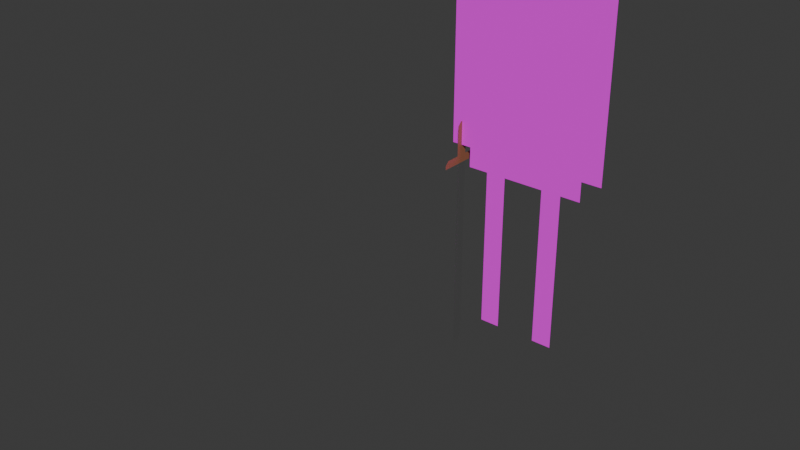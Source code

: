 # Source: player_character.blend  (saved by Blender 4.4.30; exported with 4.5.12 LTS)
import bpy
from mathutils import Matrix  # noqa: F401  (used for matrix-valued properties, if any)

bpy.ops.wm.read_factory_settings(use_empty=True)
scene = bpy.context.scene
scene.name = 'Scene'

# ---- collections
col_playermodel = bpy.data.collections.new('PlayerModel'); scene.collection.children.link(col_playermodel)
col_weaponmodels = bpy.data.collections.new('WeaponModels'); scene.collection.children.link(col_weaponmodels)

# ---- images (referenced by path relative to the original .blend; pixels are not part of the script)
import os
ASSET_DIR = os.environ.get("B2B_ASSET_DIR", "")  # directory of the original .blend (textures are referenced by path, not embedded)
HERE = os.path.dirname(os.path.abspath(__file__))  # packed textures are extracted next to this script under _unpacked/

def load_image(name, relpath, width, height, colorspace="sRGB"):
    """Load a texture the original file referenced (path relative to the .blend, or extracted next to this script)."""
    p = next((c for c in (os.path.join(HERE, relpath), os.path.join(ASSET_DIR, relpath)) if relpath and os.path.exists(c)), "")
    if p:
        img = bpy.data.images.load(p, check_existing=True)
        img.name = name
    else:  # same state as the original file: an image datablock whose file is absent (Cycles renders it pink)
        img = bpy.data.images.new(name, width, height)
        img.source = "FILE"
        img.filepath = "//" + (relpath or name)
    img.colorspace_settings.name = colorspace
    return img
img_zblinderiii_png = load_image('zblinderiii.png', 'zblinderiii.png', 1024, 1024, 'sRGB')

# ---- materials (node trees are filled in below, after node groups)
mat_playerskin = bpy.data.materials.new('PlayerSkin')
mat_playerskin.preview_render_type = 'CUBE'
mat_ironblade = bpy.data.materials.new('IronBlade')
mat_polishedwood = bpy.data.materials.new('PolishedWood')

# ---- material node trees
mat_playerskin.use_nodes = True; mat_playerskin.node_tree.nodes.clear()
_N = mat_playerskin.node_tree.nodes; _L = mat_playerskin.node_tree.links
n0 = _N.new('ShaderNodeBsdfPrincipled'); n0.name = 'Principled BSDF'; n0.location = (10, 300)
n0.inputs[2].default_value = 0.75
n1 = _N.new('ShaderNodeOutputMaterial'); n1.name = 'Material Output'; n1.location = (300, 300)
n2 = _N.new('ShaderNodeTexImage'); n2.name = 'Image Texture'; n2.location = (-351, 250)
n2.image = img_zblinderiii_png
_L.new(n0.outputs[0], n1.inputs[0])
_L.new(n2.outputs[0], n0.inputs[0])
_L.new(n2.outputs[1], n0.inputs[4])
n1.is_active_output = True
mat_ironblade.use_nodes = True; mat_ironblade.node_tree.nodes.clear()
_N = mat_ironblade.node_tree.nodes; _L = mat_ironblade.node_tree.links
n0 = _N.new('ShaderNodeBsdfPrincipled'); n0.name = 'Principled BSDF'; n0.location = (10, 300)
n0.inputs[1].default_value = 1.0
n0.inputs[2].default_value = 0.333
n1 = _N.new('ShaderNodeOutputMaterial'); n1.name = 'Material Output'; n1.location = (300, 300)
_L.new(n0.outputs[0], n1.inputs[0])
n1.is_active_output = True
mat_polishedwood.use_nodes = True; mat_polishedwood.node_tree.nodes.clear()
_N = mat_polishedwood.node_tree.nodes; _L = mat_polishedwood.node_tree.links
n0 = _N.new('ShaderNodeBsdfPrincipled'); n0.name = 'Principled BSDF'; n0.location = (10, 300)
n0.inputs[0].default_value = (0.333, 0.1199, 0.0666, 1.0)
n1 = _N.new('ShaderNodeOutputMaterial'); n1.name = 'Material Output'; n1.location = (300, 300)
_L.new(n0.outputs[0], n1.inputs[0])
n1.is_active_output = True

# ---- world
world_world = bpy.data.worlds.new('World'); scene.world = world_world
world_world.use_nodes = True; world_world.node_tree.nodes.clear()
_N = world_world.node_tree.nodes; _L = world_world.node_tree.links
n0 = _N.new('ShaderNodeOutputWorld'); n0.name = 'World Output'; n0.location = (300, 300)
n1 = _N.new('ShaderNodeBackground'); n1.name = 'Background'; n1.location = (10, 300)
n1.inputs[0].default_value = (0.05088, 0.05088, 0.05088, 1.0)
_L.new(n1.outputs[0], n0.inputs[0])
n0.is_active_output = True
world_world.color = (0.05088, 0.05088, 0.05088)
world_world.sun_shadow_jitter_overblur = 0.0

# ---- meshes
me_plane = bpy.data.meshes.new('Plane')
me_plane.from_pydata([(-0.3, 4.371e-08, 0.8), (0.3, 4.371e-08, 0.8), (-0.3, -4.371e-08, 1.8), (0.3, -4.371e-08, 1.8), (0.1, 4.371e-08, 0.8), (0.1, -4.371e-08, 1.8), (-0.1, -4.371e-08, 1.8), (-0.1, 4.371e-08, 0.8), (0.1, -5.682e-08, 2.1), (-0.1, -5.682e-08, 2.1), (0.2, 4.371e-08, 0.8), (-0.2, 4.371e-08, 0.8), (0.1, 1.748e-07, 0.0), (0.2, 1.748e-07, 0.0), (-0.1, 1.748e-07, 0.0), (-0.2, 1.748e-07, 0.0), (-0.3, 0.0, 1.3), (0.3, 0.0, 1.3), (7.451e-09, 4.371e-08, 0.8), (0.0, -4.371e-08, 1.8), (0.1, 1.093e-07, 0.4), (0.2, 1.093e-07, 0.4), (-0.2, 1.093e-07, 0.4), (-0.1, 1.093e-07, 0.4), (-0.3, 2.186e-08, 1.05), (0.3, 2.186e-08, 1.05), (0.1, 1.421e-07, 0.2), (0.2, 7.649e-08, 0.6), (-0.2, 1.421e-07, 0.2), (-0.1, 7.649e-08, 0.6), (-0.3, -2.186e-08, 1.55), (0.3, -2.186e-08, 1.55), (0.1, 7.649e-08, 0.6), (0.2, 1.421e-07, 0.2), (-0.2, 7.649e-08, 0.6), (-0.1, 1.421e-07, 0.2), (-2.98e-08, 1.093e-08, 1.175), (2.98e-08, 0.0, 1.675), (-2.98e-08, -1.093e-08, 1.425), (0.0, 3.278e-08, 0.925), (0.0, -2.186e-08, 1.55), (0.0, 0.0, 1.3), (0.0, 2.186e-08, 1.05), (0.0, -5.682e-08, 2.1), (0.1, -5.027e-08, 1.95), (-0.1, -5.027e-08, 1.95), (0.15, 6.01e-08, 0.7), (0.15, 1.585e-07, 0.1), (-0.15, 6.01e-08, 0.7), (-0.15, 1.585e-07, 0.1), (0.15, 9.289e-08, 0.5), (-0.15, 9.289e-08, 0.5), (0.15, 1.257e-07, 0.3), (-0.15, 1.257e-07, 0.3)], [], [(2, 30, 37), (44, 43, 45), (34, 51, 29), (34, 22, 51), (31, 38, 17), (17, 41, 36), (36, 16, 24), (24, 0, 39), (25, 17, 36), (25, 36, 42), (16, 38, 30), (3, 37, 31), (37, 19, 6, 2), (31, 37, 40), (30, 38, 40), (17, 38, 41), (25, 39, 1), (39, 42, 24), (1, 39, 18, 4, 10), (36, 41, 16), (41, 38, 16), (19, 37, 3, 5), (42, 39, 25), (40, 37, 30), (18, 39, 0, 11, 7), (42, 36, 24), (40, 38, 31), (22, 53, 23), (22, 28, 53), (28, 49, 35), (28, 15, 49), (4, 46, 10), (4, 32, 46), (32, 50, 27), (32, 20, 50), (20, 52, 21), (20, 26, 52), (26, 47, 33), (26, 12, 47), (11, 48, 7), (11, 34, 48), (19, 5, 44), (44, 8, 43), (43, 9, 45), (45, 6, 19), (19, 44, 45), (46, 32, 27), (10, 46, 27), (33, 47, 13), (53, 28, 35), (47, 12, 13), (29, 51, 23), (7, 48, 29), (49, 15, 14), (51, 22, 23), (48, 34, 29), (35, 49, 14), (27, 50, 21), (50, 20, 21), (23, 53, 35), (21, 52, 33), (52, 26, 33)])
_uv = me_plane.uv_layers.new(name='UVMap')
_uv.uv.foreach_set('vector', [0.2857, 0.1429, 0.2857, 0.2619, 0.1429, 0.2024, 0.09524, 0.07143, 0.1429, 0.0, 0.1905, 0.07143, 0.2381, 0.7143, 0.2143, 0.7619, 0.1905, 0.7143, 0.2381, 0.7143, 0.2381, 0.8095, 0.2143, 0.7619, 0.0, 0.2619, 0.1429, 0.3214, 0.0, 0.381, 0.0, 0.381, 0.1429, 0.381, 0.1429, 0.4405, 0.1429, 0.4405, 0.2857, 0.381, 0.2857, 0.5, 0.2857, 0.5, 0.2857, 0.619, 0.1429, 0.5595, 0.0, 0.5, 0.0, 0.381, 0.1429, 0.4405, 0.0, 0.5, 0.1429, 0.4405, 0.1429, 0.5, 0.2857, 0.381, 0.1429, 0.3214, 0.2857, 0.2619, 0.0, 0.1429, 0.1429, 0.2024, 0.0, 0.2619, 0.1429, 0.2024, 0.1429, 0.1429, 0.1905, 0.1429, 0.2857, 0.1429, 0.0, 0.2619, 0.1429, 0.2024, 0.1429, 0.2619, 0.2857, 0.2619, 0.1429, 0.3214, 0.1429, 0.2619, 0.0, 0.381, 0.1429, 0.3214, 0.1429, 0.381, 0.0, 0.5, 0.1429, 0.5595, 0.0, 0.619, 0.1429, 0.5595, 0.1429, 0.5, 0.2857, 0.5, 0.0, 0.619, 0.1429, 0.5595, 0.1429, 0.619, 0.09524, 0.619, 0.04762, 0.619, 0.1429, 0.4405, 0.1429, 0.381, 0.2857, 0.381, 0.1429, 0.381, 0.1429, 0.3214, 0.2857, 0.381, 0.1429, 0.1429, 0.1429, 0.2024, 0.0, 0.1429, 0.09524, 0.1429, 0.1429, 0.5, 0.1429, 0.5595, 0.0, 0.5, 0.1429, 0.2619, 0.1429, 0.2024, 0.2857, 0.2619, 0.1429, 0.619, 0.1429, 0.5595, 0.2857, 0.619, 0.2381, 0.619, 0.1905, 0.619, 0.1429, 0.5, 0.1429, 0.4405, 0.2857, 0.5, 0.1429, 0.2619, 0.1429, 0.3214, 0.0, 0.2619, 0.2381, 0.8095, 0.2143, 0.8571, 0.1905, 0.8095, 0.2381, 0.8095, 0.2381, 0.9048, 0.2143, 0.8571, 0.2381, 0.9048, 0.2143, 0.9524, 0.1905, 0.9048, 0.2381, 0.9048, 0.2381, 1.0, 0.2143, 0.9524, 0.09524, 0.619, 0.07143, 0.6667, 0.04762, 0.619, 0.09524, 0.619, 0.09524, 0.7143, 0.07143, 0.6667, 0.09524, 0.7143, 0.07143, 0.7619, 0.04762, 0.7143, 0.09524, 0.7143, 0.09524, 0.8095, 0.07143, 0.7619, 0.09524, 0.8095, 0.07143, 0.8571, 0.04762, 0.8095, 0.09524, 0.8095, 0.09524, 0.9048, 0.07143, 0.8571, 0.09524, 0.9048, 0.07143, 0.9524, 0.04762, 0.9048, 0.09524, 0.9048, 0.09524, 1.0, 0.07143, 0.9524, 0.2381, 0.619, 0.2143, 0.6667, 0.1905, 0.619, 0.2381, 0.619, 0.2381, 0.7143, 0.2143, 0.6667, 0.1429, 0.1429, 0.09524, 0.1429, 0.09524, 0.07143, 0.09524, 0.07143, 0.09524, 0.0, 0.1429, 0.0, 0.1429, 0.0, 0.1905, 0.0, 0.1905, 0.07143, 0.1905, 0.07143, 0.1905, 0.1429, 0.1429, 0.1429, 0.1429, 0.1429, 0.09524, 0.07143, 0.1905, 0.07143, 0.07143, 0.6667, 0.09524, 0.7143, 0.04762, 0.7143, 0.04762, 0.619, 0.07143, 0.6667, 0.04762, 0.7143, 0.04762, 0.9048, 0.07143, 0.9524, 0.04762, 1.0, 0.2143, 0.8571, 0.2381, 0.9048, 0.1905, 0.9048, 0.07143, 0.9524, 0.09524, 1.0, 0.04762, 1.0, 0.1905, 0.7143, 0.2143, 0.7619, 0.1905, 0.8095, 0.1905, 0.619, 0.2143, 0.6667, 0.1905, 0.7143, 0.2143, 0.9524, 0.2381, 1.0, 0.1905, 1.0, 0.2143, 0.7619, 0.2381, 0.8095, 0.1905, 0.8095, 0.2143, 0.6667, 0.2381, 0.7143, 0.1905, 0.7143, 0.1905, 0.9048, 0.2143, 0.9524, 0.1905, 1.0, 0.04762, 0.7143, 0.07143, 0.7619, 0.04762, 0.8095, 0.07143, 0.7619, 0.09524, 0.8095, 0.04762, 0.8095, 0.1905, 0.8095, 0.2143, 0.8571, 0.1905, 0.9048, 0.04762, 0.8095, 0.07143, 0.8571, 0.04762, 0.9048, 0.07143, 0.8571, 0.09524, 0.9048, 0.04762, 0.9048])
_ca = me_plane.color_attributes.new('Attribute', 'BYTE_COLOR', 'CORNER')
_ca.data.foreach_set('color', [1.0, 1.0, 1.0, 1.0, 1.0, 1.0, 1.0, 1.0, 1.0, 1.0, 1.0, 1.0, 1.0, 1.0, 1.0, 1.0, 1.0, 1.0, 1.0, 1.0, 1.0, 1.0, 1.0, 1.0, 1.0, 1.0, 1.0, 1.0, 1.0, 1.0, 1.0, 1.0, 1.0, 1.0, 1.0, 1.0, 1.0, 1.0, 1.0, 1.0, 1.0, 1.0, 1.0, 1.0, 1.0, 1.0, 1.0, 1.0, 1.0, 1.0, 1.0, 1.0, 1.0, 1.0, 1.0, 1.0, 1.0, 1.0, 1.0, 1.0, 1.0, 1.0, 1.0, 1.0, 1.0, 1.0, 1.0, 1.0, 1.0, 1.0, 1.0, 1.0, 1.0, 1.0, 1.0, 1.0, 1.0, 1.0, 1.0, 1.0, 1.0, 1.0, 1.0, 1.0, 1.0, 1.0, 1.0, 1.0, 1.0, 1.0, 1.0, 1.0, 1.0, 1.0, 1.0, 1.0, 1.0, 1.0, 1.0, 1.0, 1.0, 1.0, 1.0, 1.0, 1.0, 1.0, 1.0, 1.0, 1.0, 1.0, 1.0, 1.0, 1.0, 1.0, 1.0, 1.0, 1.0, 1.0, 1.0, 1.0, 1.0, 1.0, 1.0, 1.0, 1.0, 1.0, 1.0, 1.0, 1.0, 1.0, 1.0, 1.0, 1.0, 1.0, 1.0, 1.0, 1.0, 1.0, 1.0, 1.0, 1.0, 1.0, 1.0, 1.0, 1.0, 1.0, 1.0, 1.0, 1.0, 1.0, 1.0, 1.0, 1.0, 1.0, 1.0, 1.0, 1.0, 1.0, 1.0, 1.0, 1.0, 1.0, 1.0, 1.0, 1.0, 1.0, 1.0, 1.0, 1.0, 1.0, 1.0, 1.0, 1.0, 1.0, 1.0, 1.0, 1.0, 1.0, 1.0, 1.0, 1.0, 1.0, 1.0, 1.0, 1.0, 1.0, 1.0, 1.0, 1.0, 1.0, 1.0, 1.0, 1.0, 1.0, 1.0, 1.0, 1.0, 1.0, 1.0, 1.0, 1.0, 1.0, 1.0, 1.0, 1.0, 1.0, 1.0, 1.0, 1.0, 1.0, 1.0, 1.0, 1.0, 1.0, 1.0, 1.0, 1.0, 1.0, 1.0, 1.0, 1.0, 1.0, 1.0, 1.0, 1.0, 1.0, 1.0, 1.0, 1.0, 1.0, 1.0, 1.0, 1.0, 1.0, 1.0, 1.0, 1.0, 1.0, 1.0, 1.0, 1.0, 1.0, 1.0, 1.0, 1.0, 1.0, 1.0, 1.0, 1.0, 1.0, 1.0, 1.0, 1.0, 1.0, 1.0, 1.0, 1.0, 1.0, 1.0, 1.0, 1.0, 1.0, 1.0, 1.0, 1.0, 1.0, 1.0, 1.0, 1.0, 1.0, 1.0, 1.0, 1.0, 1.0, 1.0, 1.0, 1.0, 1.0, 1.0, 1.0, 1.0, 1.0, 1.0, 1.0, 1.0, 1.0, 1.0, 1.0, 1.0, 1.0, 1.0, 1.0, 1.0, 1.0, 1.0, 1.0, 1.0, 1.0, 1.0, 1.0, 1.0, 1.0, 1.0, 1.0, 1.0, 1.0, 1.0, 1.0, 1.0, 1.0, 1.0, 1.0, 1.0, 1.0, 1.0, 1.0, 1.0, 1.0, 1.0, 1.0, 1.0, 1.0, 1.0, 1.0, 1.0, 1.0, 1.0, 1.0, 1.0, 1.0, 1.0, 1.0, 1.0, 1.0, 1.0, 1.0, 1.0, 1.0, 1.0, 1.0, 1.0, 1.0, 1.0, 1.0, 1.0, 1.0, 1.0, 1.0, 1.0, 1.0, 1.0, 1.0, 1.0, 1.0, 1.0, 1.0, 1.0, 1.0, 1.0, 1.0, 1.0, 1.0, 1.0, 1.0, 1.0, 1.0, 1.0, 1.0, 1.0, 1.0, 1.0, 1.0, 1.0, 1.0, 1.0, 1.0, 1.0, 1.0, 1.0, 1.0, 1.0, 1.0, 1.0, 1.0, 1.0, 1.0, 1.0, 1.0, 1.0, 1.0, 1.0, 1.0, 1.0, 1.0, 1.0, 1.0, 1.0, 1.0, 1.0, 1.0, 1.0, 1.0, 1.0, 1.0, 1.0, 1.0, 1.0, 1.0, 1.0, 1.0, 1.0, 1.0, 1.0, 1.0, 1.0, 1.0, 1.0, 1.0, 1.0, 1.0, 1.0, 1.0, 1.0, 1.0, 1.0, 1.0, 1.0, 1.0, 1.0, 1.0, 1.0, 1.0, 1.0, 1.0, 1.0, 1.0, 1.0, 1.0, 1.0, 1.0, 1.0, 1.0, 1.0, 1.0, 1.0, 1.0, 1.0, 1.0, 1.0, 1.0, 1.0, 1.0, 1.0, 1.0, 1.0, 1.0, 1.0, 1.0, 1.0, 1.0, 1.0, 1.0, 1.0, 1.0, 1.0, 1.0, 1.0, 1.0, 1.0, 1.0, 1.0, 1.0, 1.0, 1.0, 1.0, 1.0, 1.0, 1.0, 1.0, 1.0, 1.0, 1.0, 1.0, 1.0, 1.0, 1.0, 1.0, 1.0, 1.0, 1.0, 1.0, 1.0, 1.0, 1.0, 1.0, 1.0, 1.0, 1.0, 1.0, 1.0, 1.0, 1.0, 1.0, 1.0, 1.0, 1.0, 1.0, 1.0, 1.0, 1.0, 1.0, 1.0, 1.0, 1.0, 1.0, 1.0, 1.0, 1.0, 1.0, 1.0, 1.0, 1.0, 1.0, 1.0, 1.0, 1.0, 1.0, 1.0, 1.0, 1.0, 1.0, 1.0, 1.0, 1.0, 1.0, 1.0, 1.0, 1.0, 1.0, 1.0, 1.0, 1.0, 1.0, 1.0, 1.0, 1.0, 1.0, 1.0, 1.0, 1.0, 1.0, 1.0, 1.0, 1.0, 1.0, 1.0, 1.0, 1.0, 1.0, 1.0, 1.0, 1.0, 1.0, 1.0, 1.0, 1.0, 1.0, 1.0, 1.0, 1.0, 1.0, 1.0, 1.0, 1.0, 1.0, 1.0, 1.0, 1.0, 1.0, 1.0, 1.0, 1.0, 1.0, 1.0, 1.0, 1.0, 1.0, 1.0, 1.0, 1.0, 1.0, 1.0, 1.0, 1.0, 1.0, 1.0, 1.0, 1.0, 1.0, 1.0, 1.0, 1.0, 1.0, 1.0, 1.0, 1.0, 1.0, 1.0, 1.0, 1.0, 1.0, 1.0, 1.0, 1.0, 1.0, 1.0, 1.0, 1.0, 1.0, 1.0, 1.0, 1.0, 1.0, 1.0, 1.0, 1.0, 1.0, 1.0, 1.0, 1.0, 1.0, 1.0, 1.0, 1.0, 1.0, 1.0, 1.0, 1.0, 1.0, 1.0, 1.0, 1.0, 1.0, 1.0, 1.0, 1.0, 1.0, 1.0, 1.0, 1.0, 1.0, 1.0, 1.0, 1.0, 1.0, 1.0, 1.0, 1.0, 1.0, 1.0, 1.0, 1.0, 1.0, 1.0, 1.0, 1.0, 1.0, 1.0, 1.0, 1.0, 1.0, 1.0, 1.0, 1.0, 1.0, 1.0, 1.0, 1.0, 1.0, 1.0, 1.0, 1.0, 1.0, 1.0, 1.0, 1.0, 1.0, 1.0, 1.0, 1.0, 1.0, 1.0, 1.0, 1.0, 1.0, 1.0, 1.0, 1.0, 1.0, 1.0, 1.0, 1.0, 1.0, 1.0, 1.0, 1.0, 1.0, 1.0, 1.0, 1.0, 1.0, 1.0, 1.0, 1.0, 1.0, 1.0, 1.0, 1.0, 1.0, 1.0, 1.0, 1.0, 1.0, 1.0, 1.0, 1.0, 1.0, 1.0, 1.0, 1.0, 1.0, 1.0, 1.0, 1.0, 1.0, 1.0, 1.0, 1.0, 1.0, 1.0, 1.0, 1.0, 1.0, 1.0, 1.0, 1.0, 1.0, 1.0, 1.0, 1.0, 1.0, 1.0, 1.0, 1.0, 1.0, 1.0, 1.0, 1.0, 1.0, 1.0, 1.0, 1.0, 1.0, 1.0, 1.0, 1.0, 1.0, 1.0])
me_plane.materials.append(mat_playerskin)
me_plane.update()
me_rightarmmesh = bpy.data.meshes.new('RightArmMesh')
me_rightarmmesh.from_pydata([(-0.4, 4.371e-08, 0.9), (-0.3, 4.371e-08, 0.9), (-0.4, -4.371e-08, 1.75), (-0.3, -4.371e-08, 1.75), (-0.4, 0.0, 1.325), (-0.35, 4.371e-08, 0.9), (-0.3, 0.0, 1.325), (-0.35, -4.371e-08, 1.75)], [], [(6, 3, 7), (4, 0, 5), (6, 7, 4), (7, 2, 4), (5, 1, 6), (5, 6, 4)])
_uv = me_rightarmmesh.uv_layers.new(name='UVMap')
_uv.uv.foreach_set('vector', [0.3013, 0.2024, 0.3013, -2.838e-08, 0.3251, -2.838e-08, 0.349, 0.2024, 0.349, 0.4048, 0.3251, 0.4048, 0.3013, 0.2024, 0.3251, -2.838e-08, 0.349, 0.2024, 0.3251, -2.838e-08, 0.349, -2.838e-08, 0.349, 0.2024, 0.3251, 0.4048, 0.3013, 0.4048, 0.3013, 0.2024, 0.3251, 0.4048, 0.3013, 0.2024, 0.349, 0.2024])
_ca = me_rightarmmesh.color_attributes.new('Attribute', 'BYTE_COLOR', 'CORNER')
_ca.data.foreach_set('color', [1.0, 1.0, 1.0, 1.0, 1.0, 1.0, 1.0, 1.0, 1.0, 1.0, 1.0, 1.0, 1.0, 1.0, 1.0, 1.0, 1.0, 1.0, 1.0, 1.0, 1.0, 1.0, 1.0, 1.0, 1.0, 1.0, 1.0, 1.0, 1.0, 1.0, 1.0, 1.0, 1.0, 1.0, 1.0, 1.0, 1.0, 1.0, 1.0, 1.0, 1.0, 1.0, 1.0, 1.0, 1.0, 1.0, 1.0, 1.0, 1.0, 1.0, 1.0, 1.0, 1.0, 1.0, 1.0, 1.0, 1.0, 1.0, 1.0, 1.0, 1.0, 1.0, 1.0, 1.0, 1.0, 1.0, 1.0, 1.0, 1.0, 1.0, 1.0, 1.0])
me_rightarmmesh.materials.append(mat_playerskin)
me_rightarmmesh.update()
me_leftarmmesh = bpy.data.meshes.new('LeftArmMesh')
me_leftarmmesh.from_pydata([(0.3, 4.371e-08, 0.9), (0.4, 4.371e-08, 0.9), (0.3, -4.371e-08, 1.75), (0.4, -4.371e-08, 1.75), (0.3, 0.0, 1.325), (0.35, 4.371e-08, 0.9), (0.4, 0.0, 1.325), (0.35, -4.371e-08, 1.75)], [], [(4, 0, 5), (6, 3, 7), (6, 7, 4), (7, 2, 4), (5, 1, 6), (5, 6, 4)])
_uv = me_leftarmmesh.uv_layers.new(name='UVMap')
_uv.uv.foreach_set('vector', [0.349, 0.6228, 0.349, 0.8251, 0.3251, 0.8251, 0.3013, 0.6228, 0.3013, 0.4204, 0.3251, 0.4204, 0.3013, 0.6228, 0.3251, 0.4204, 0.349, 0.6228, 0.3251, 0.4204, 0.349, 0.4204, 0.349, 0.6228, 0.3251, 0.8251, 0.3013, 0.8251, 0.3013, 0.6228, 0.3251, 0.8251, 0.3013, 0.6228, 0.349, 0.6228])
_ca = me_leftarmmesh.color_attributes.new('Attribute', 'BYTE_COLOR', 'CORNER')
_ca.data.foreach_set('color', [1.0, 1.0, 1.0, 1.0, 1.0, 1.0, 1.0, 1.0, 1.0, 1.0, 1.0, 1.0, 1.0, 1.0, 1.0, 1.0, 1.0, 1.0, 1.0, 1.0, 1.0, 1.0, 1.0, 1.0, 1.0, 1.0, 1.0, 1.0, 1.0, 1.0, 1.0, 1.0, 1.0, 1.0, 1.0, 1.0, 1.0, 1.0, 1.0, 1.0, 1.0, 1.0, 1.0, 1.0, 1.0, 1.0, 1.0, 1.0, 1.0, 1.0, 1.0, 1.0, 1.0, 1.0, 1.0, 1.0, 1.0, 1.0, 1.0, 1.0, 1.0, 1.0, 1.0, 1.0, 1.0, 1.0, 1.0, 1.0, 1.0, 1.0, 1.0, 1.0])
me_leftarmmesh.materials.append(mat_playerskin)
me_leftarmmesh.update()
me_collisionmesh = bpy.data.meshes.new('CollisionMesh')
me_collisionmesh.from_pydata([(-0.4, -0.1, 0.0), (-0.4, -0.1, 2.1), (-0.4, 0.1, 0.0), (-0.4, 0.1, 2.1), (0.4, -0.1, 0.0), (0.4, -0.1, 2.1), (0.4, 0.1, 0.0), (0.4, 0.1, 2.1)], [], [(2, 6, 4, 0), (2, 0, 1, 3), (0, 4, 5, 1), (5, 7, 3, 1), (3, 7, 6, 2), (6, 7, 5, 4)])
_uv = me_collisionmesh.uv_layers.new(name='UVMap')
_uv.uv.foreach_set('vector', [0.0, 0.0, 0.0, 0.0, 0.0, 0.0, 0.0, 0.0, 0.0, 0.0, 0.0, 0.0, 0.0, 0.0, 0.0, 0.0, 0.0, 0.0, 0.0, 0.0, 0.0, 0.0, 0.0, 0.0, 0.0, 0.0, 0.0, 0.0, 0.0, 0.0, 0.0, 0.0, 0.0, 0.0, 0.0, 0.0, 0.0, 0.0, 0.0, 0.0, 0.0, 0.0, 0.0, 0.0, 0.0, 0.0, 0.0, 0.0])
me_collisionmesh.update()
me_swordmesh = bpy.data.meshes.new('SwordMesh')
me_swordmesh.from_pydata([(-4.705e-08, -6.903e-15, 1.0), (0.03, 1.311e-09, 0.97), (-0.03, -1.311e-09, 0.97), (-0.03, -6.092e-08, 2.98e-08), (0.03, -5.829e-08, 4.47e-07), (-0.12, -6.485e-08, 4.47e-07), (0.12, -5.436e-08, 4.47e-07), (-0.12, -6.485e-08, -0.02), (0.12, -5.436e-08, -0.02), (0.1, -5.523e-08, -0.04), (-0.1, -6.398e-08, -0.04), (-0.03, -6.092e-08, -0.04), (0.03, -5.829e-08, -0.04), (0.03, -5.829e-08, -0.19), (-0.03, -6.092e-08, -0.19), (0.01, -5.917e-08, -0.21), (-0.01, -6.004e-08, -0.21)], [], [(13, 15, 16), (13, 16, 14), (12, 13, 14), (12, 14, 11), (8, 9, 6), (6, 9, 4), (4, 9, 12), (4, 12, 11), (4, 11, 3), (3, 11, 10), (3, 10, 5), (5, 10, 7), (1, 4, 3), (1, 3, 2), (0, 1, 2)])
me_swordmesh.polygons.foreach_set('material_index', [1, 1, 1, 1, 1, 1, 1, 1, 1, 1, 1, 1, 0, 0, 0])
_uv = me_swordmesh.uv_layers.new(name='UVMap')
_uv.uv.foreach_set('vector', [0.0, 0.0, 0.0, 0.0, 0.0, 0.0, 0.0, 0.0, 0.0, 0.0, 0.0, 0.0, 0.0, 0.0, 0.0, 0.0, 0.0, 0.0, 0.0, 0.0, 0.0, 0.0, 0.0, 0.0, 0.0, 0.0, 0.0, 0.0, 0.0, 0.0, 0.0, 0.0, 0.0, 0.0, 0.0, 0.0, 0.0, 0.0, 0.0, 0.0, 0.0, 0.0, 0.0, 0.0, 0.0, 0.0, 0.0, 0.0, 0.0, 0.0, 0.0, 0.0, 0.0, 0.0, 0.0, 0.0, 0.0, 0.0, 0.0, 0.0, 0.0, 0.0, 0.0, 0.0, 0.0, 0.0, 0.0, 0.0, 0.0, 0.0, 0.0, 0.0, 0.0, 0.0, 0.0, 0.0, 0.0, 0.0, 0.0, 0.0, 0.0, 0.0, 0.0, 0.0, 0.0, 0.0, 0.0, 0.0, 0.0, 0.0])
me_swordmesh.materials.append(mat_ironblade)
me_swordmesh.materials.append(mat_polishedwood)
me_swordmesh.update()
arm_playerarmature = bpy.data.armatures.new('PlayerArmature')  # bones are not reproduced

# ---- objects
ob_player = bpy.data.objects.new('Player', arm_playerarmature)
ob_body = bpy.data.objects.new('Body', me_plane)
ob_rightarm = bpy.data.objects.new('RightArm', me_rightarmmesh)
ob_leftarm = bpy.data.objects.new('LeftArm', me_leftarmmesh)
ob_collision_convcolonly = bpy.data.objects.new('_Collision-convcolonly', me_collisionmesh)
ob_ikleft = bpy.data.objects.new('IKLeft', None)
ob_ikright = bpy.data.objects.new('IKRight', None)
ob_sword = bpy.data.objects.new('Sword', me_swordmesh)

# ---- transforms, parenting, visibility, modifiers, constraints
ob_player.location = (0.0, 0.0, 0.0)
ob_player.rotation_mode = 'QUATERNION'
ob_player.rotation_quaternion = (1.0, 0.0, 0.0, 0.0)
ob_body.parent = ob_player
ob_body.location = (0.0, 0.0, 0.0)
_vg = ob_body.vertex_groups.new(name='LeftLeg')
for _i, _w in zip([1, 4, 10, 12, 13, 18, 20, 21, 25, 27, 32, 46, 50], [0.4878, 0.9788, 0.9827, 0.0535, 0.0535, 0.0005926, 0.8945, 0.942, 0.006355, 1.0, 1.0, 1.0, 1.0]): _vg.add([_i], _w, 'REPLACE')
_vg = ob_body.vertex_groups.new(name='LeftFoot')
for _i, _w in zip([12, 13, 20, 21, 26, 33, 47, 52], [0.9452, 0.9452, 0.4988, 0.4988, 1.123, 1.123, 1.0, 1.0]): _vg.add([_i], _w, 'REPLACE')
_vg = ob_body.vertex_groups.new(name='RightLeg')
for _i, _w in zip([0, 7, 11, 14, 15, 22, 23, 24, 29, 34, 48, 51], [0.4877, 0.9381, 0.9734, 0.0535, 0.0535, 0.9563, 0.9442, 0.006355, 1.0, 1.0, 1.0, 1.0]): _vg.add([_i], _w, 'REPLACE')
_vg = ob_body.vertex_groups.new(name='RightFoot')
for _i, _w in zip([14, 15, 22, 23, 28, 35, 49, 53], [0.9452, 0.9452, 0.4988, 0.4988, 1.123, 1.123, 1.0, 1.0]): _vg.add([_i], _w, 'REPLACE')
_vg = ob_body.vertex_groups.new(name='Spline')
for _i, _w in zip([0, 1, 4, 7, 10, 11, 16, 17, 18, 24, 25, 36, 39, 41, 42, 48], [0.9776, 0.9989, 0.9977, 0.9978, 0.9916, 0.9999, 0.9895, 0.991, 1.0, 0.9975, 0.9982, 1.0, 1.0, 0.9815, 1.0, 0.01111]): _vg.add([_i], _w, 'REPLACE')
_vg = ob_body.vertex_groups.new(name='Torso')
for _i, _w in zip([2, 3, 5, 6, 8, 9, 16, 17, 19, 30, 31, 37, 38, 40, 41, 43, 44, 45], [0.9608, 0.999, 0.986, 0.9993, 0.9998, 0.9999, 0.9834, 0.9519, 0.9998, 0.9995, 0.9977, 1.0, 1.0, 1.0, 0.7373, 0.9649, 0.9998, 0.937]): _vg.add([_i], _w, 'REPLACE')
_vg = ob_body.vertex_groups.new(name='RightArm')
for _i, _w in zip([0, 1, 2, 3, 4, 5, 6, 7, 8, 9, 10, 11, 12, 13, 14, 15, 16, 17, 18, 19, 20, 21, 22, 23, 24, 25, 26, 27, 28, 29, 30, 31, 32, 33, 34, 35, 36, 37, 38, 39, 40, 41, 42, 43, 44, 45, 46, 47, 48, 49, 50, 51, 52, 53], [0.0, 0.0, 0.004129, 0.0, 0.0, 0.0, 6.628e-05, 0.0, 0.0005036, 0.0002131, 0.0, 0.0, 0.0, 0.0, 0.0, 0.0, 0.001202, 0.0, 0.0, 0.0, 0.0, 0.0, 0.0, 0.0, 3.327e-07, 0.0, 0.0, 0.0, 0.0, 0.0, 0.0061, 0.0, 0.0, 0.0, 0.0, 0.0, 0.0, 0.0, 0.0, 0.0, 0.0, 0.0, 0.0, 0.0001372, 1.349e-05, 1.286e-05, 0.0, 0.0, 0.0, 0.0, 0.0, 0.0, 0.0, 0.0]): _vg.add([_i], _w, 'REPLACE')
_vg = ob_body.vertex_groups.new(name='RightHand')
for _i, _w in zip([0, 1, 2, 3, 4, 5, 6, 7, 8, 9, 10, 11, 12, 13, 14, 15, 16, 17, 18, 19, 20, 21, 22, 23, 24, 25, 26, 27, 28, 29, 30, 31, 32, 33, 34, 35, 36, 37, 38, 39, 40, 41, 42, 43, 44, 45, 46, 47, 48, 49, 50, 51, 52, 53], [0.0006169, 0.0, 0.0, 0.0, 0.0, 0.0, 0.0, 1.363e-05, 0.0, 0.0, 0.0, 5.817e-05, 0.0, 0.0, 0.0, 0.0, 3.221e-05, 0.0, 0.0, 0.0, 0.0, 0.0, 0.0, 0.0, 0.004729, 0.0, 0.0, 0.0, 0.0, 0.0, 0.002881, 0.0, 0.0, 0.0, 0.0, 0.0, 0.0, 0.0, 0.0, 0.0, 0.0, 0.0, 0.0, 0.0, 0.0, 0.0, 0.0, 0.0, 0.0, 0.0, 0.0, 0.0, 0.0, 0.0]): _vg.add([_i], _w, 'REPLACE')
_vg = ob_body.vertex_groups.new(name='LeftArm')
for _i, _w in zip([0, 1, 2, 3, 4, 5, 6, 7, 8, 9, 10, 11, 12, 13, 14, 15, 16, 17, 18, 19, 22, 23, 24, 25, 26, 27, 28, 29, 30, 31, 32, 33, 34, 35, 36, 37, 38, 39, 40, 41, 42, 43, 44, 45, 46, 47, 48, 49, 50, 51, 52, 53], [0.0, 0.0, 0.0, 0.001425, 0.0, 0.0, 0.0, 0.0, 0.0, 0.0, 0.0, 0.0, 0.0, 0.0, 0.0, 0.0, 0.0, 5.907e-06, 0.0, 0.0, 0.0, 0.0, 0.0, 4.52e-06, 0.0, 0.0, 0.0, 0.0, 0.0, 0.000893, 0.0, 0.0, 0.0, 0.0, 0.0, 0.0, 0.0, 0.0, 0.0, 0.0, 0.0, 0.0, 0.0, 0.0, 0.0, 0.0, 0.0, 0.0, 0.0, 0.0, 0.0, 0.0]): _vg.add([_i], _w, 'REPLACE')
_vg = ob_body.vertex_groups.new(name='LeftHand')
for _i, _w in zip([0, 1, 2, 3, 4, 5, 6, 7, 8, 9, 10, 11, 16, 17, 18, 19, 20, 21, 22, 23, 24, 25, 26, 27, 28, 29, 30, 31, 32, 33, 34, 35, 36, 37, 38, 39, 40, 41, 42, 43, 44, 45, 46, 48, 50, 51, 52, 53], [0.0, 0.002237, 0.0, 0.0, 0.0, 0.0, 0.0, 0.0, 0.0, 0.0, 5.758e-05, 0.0, 0.0, 0.0002993, 0.0, 0.0, 0.0, 0.0, 0.0, 0.0, 0.0, 3.704e-06, 0.0, 0.0, 0.0, 0.0, 0.0, 2.277e-06, 0.0, 0.0, 0.0, 0.0, 0.0, 0.0, 0.0, 0.0, 0.0, 0.0, 0.0, 0.0, 0.0, 0.0, 0.0, 0.0, 0.0, 0.0, 0.0, 0.0]): _vg.add([_i], _w, 'REPLACE')
_m = ob_body.modifiers.new('Armature', 'ARMATURE')
_m.object = ob_player
ob_rightarm.parent = ob_player
ob_rightarm.location = (0.0, 0.0, 0.0)
_vg = ob_rightarm.vertex_groups.new(name='RightArm')
for _i, _w in zip([2, 3, 4, 6, 7], [0.9992, 0.9992, 0.9802, 0.9802, 0.9993]): _vg.add([_i], _w, 'REPLACE')
_vg = ob_rightarm.vertex_groups.new(name='RightHand')
for _i, _w in zip([0, 1, 5], [0.9893, 0.9893, 1.0]): _vg.add([_i], _w, 'REPLACE')
_vg = ob_rightarm.vertex_groups.new(name='LeftArm')
_vg = ob_rightarm.vertex_groups.new(name='LeftHand')
_vg = ob_rightarm.vertex_groups.new(name='LeftLeg')
_vg = ob_rightarm.vertex_groups.new(name='LeftFoot')
_vg = ob_rightarm.vertex_groups.new(name='RightLeg')
_vg = ob_rightarm.vertex_groups.new(name='RightFoot')
_vg = ob_rightarm.vertex_groups.new(name='Spline')
_vg = ob_rightarm.vertex_groups.new(name='Torso')
_m = ob_rightarm.modifiers.new('Armature', 'ARMATURE')
_m.object = ob_player
ob_leftarm.parent = ob_player
ob_leftarm.location = (0.0, 0.0, 0.0)
_vg = ob_leftarm.vertex_groups.new(name='LeftArm')
for _i, _w in zip([2, 3, 4, 6, 7], [0.9989, 0.9989, 0.9802, 0.9802, 0.999]): _vg.add([_i], _w, 'REPLACE')
_vg = ob_leftarm.vertex_groups.new(name='LeftHand')
for _i, _w in zip([0, 1, 5], [0.9893, 0.9893, 1.0]): _vg.add([_i], _w, 'REPLACE')
_vg = ob_leftarm.vertex_groups.new(name='RightArm')
_vg = ob_leftarm.vertex_groups.new(name='RightHand')
_vg = ob_leftarm.vertex_groups.new(name='LeftLeg')
_vg = ob_leftarm.vertex_groups.new(name='LeftFoot')
_vg = ob_leftarm.vertex_groups.new(name='RightLeg')
_vg = ob_leftarm.vertex_groups.new(name='RightFoot')
_vg = ob_leftarm.vertex_groups.new(name='Spline')
_vg = ob_leftarm.vertex_groups.new(name='Torso')
_m = ob_leftarm.modifiers.new('Armature', 'ARMATURE')
_m.object = ob_player
ob_collision_convcolonly.parent = ob_player
ob_collision_convcolonly.location = (0.0, 0.0, 0.0)
ob_collision_convcolonly.hide_render = True
_m = ob_collision_convcolonly.modifiers.new('Collision', 'COLLISION')
ob_ikleft.parent = ob_player
ob_ikleft.location = (0.2, 0.0, 0.0)
ob_ikright.parent = ob_player
ob_ikright.location = (-0.2, 0.0, 0.0)
ob_sword.parent = ob_player
ob_sword.location = (-0.35, -1.136e-08, 0.81)
ob_sword.rotation_euler = (0.0, 3.142, 1.571)
_vg = ob_sword.vertex_groups.new(name='Handle')
for _i, _w in zip([3, 4, 5, 6, 7, 8, 9, 10, 11, 12, 13, 14, 15, 16], [0.0, 0.0, 0.0, 0.0, 0.0, 0.0, 0.0, 0.0, 1.059e-07, 1.309e-07, 4.821e-07, 4.265e-06, 5.179e-06, 4.685e-05]): _vg.add([_i], _w, 'REPLACE')
_vg = ob_sword.vertex_groups.new(name='Guard')
_vg.add([3, 4, 5, 6, 7, 8, 9, 10, 11, 12], 1.0, 'REPLACE')
_vg = ob_sword.vertex_groups.new(name='Blade')
_vg.add([0, 1, 2, 3, 4], 1.0, 'REPLACE')
_vg = ob_sword.vertex_groups.new(name='RightArm')
_vg = ob_sword.vertex_groups.new(name='RightHand')
_vg = ob_sword.vertex_groups.new(name='RightFingers')
for _i, _w in zip([0, 1, 2, 3, 4, 5, 6, 7, 8, 9, 10, 11, 12, 13, 14, 15, 16], [1.0, 1.0, 1.0, 0.9996, 1.0, 0.9984, 0.9991, 0.9987, 0.9997, 1.0, 1.0, 1.0, 1.0, 1.0, 0.9997, 1.0, 0.9998]): _vg.add([_i], _w, 'REPLACE')
_vg = ob_sword.vertex_groups.new(name='LeftArm')
_vg = ob_sword.vertex_groups.new(name='LeftHand')
_vg = ob_sword.vertex_groups.new(name='LeftFingers')
_vg = ob_sword.vertex_groups.new(name='LeftLeg')
_vg = ob_sword.vertex_groups.new(name='LeftFoot')
for _i, _w in zip([0, 1, 2, 3, 4, 5, 6, 7, 8, 9, 10, 11, 12, 13, 14, 15, 16], [1.2e-07, 5.961e-10, 0.0, 2.898e-22, 0.0, 5.608e-14, 5.477e-09, 1.31e-12, 8.275e-09, 9.199e-11, 1.611e-14, 0.0, 4.188e-17, 3.594e-08, 0.0, 2.851e-08, 5.979e-10]): _vg.add([_i], _w, 'REPLACE')
_vg = ob_sword.vertex_groups.new(name='RightLeg')
_vg = ob_sword.vertex_groups.new(name='RightFoot')
_vg = ob_sword.vertex_groups.new(name='Spline')
_vg = ob_sword.vertex_groups.new(name='Torso')
_m = ob_sword.modifiers.new('Armature', 'ARMATURE')
_m.object = ob_player

# ---- collection membership
col_playermodel.objects.link(ob_player)
col_playermodel.objects.link(ob_body)
col_playermodel.objects.link(ob_rightarm)
col_playermodel.objects.link(ob_leftarm)
col_playermodel.objects.link(ob_collision_convcolonly)
col_playermodel.objects.link(ob_ikleft)
col_playermodel.objects.link(ob_ikright)
col_weaponmodels.objects.link(ob_sword)

# ---- scene / render settings (as saved in the file)
scene.frame_start = 0; scene.frame_end = 30; scene.frame_set(7)
scene.render.engine = 'BLENDER_EEVEE_NEXT'
scene.render.fps = 30
bpy.context.view_layer.update()

# ---- added for rendering (the .blend has no active camera and no usable light): camera, sun
cam_auto = bpy.data.cameras.new('AutoCamera')
cam_auto.lens = 50.0
cam_auto.sensor_width = 36.0
cam_auto.clip_end = 1000.0
ob_auto_camera = bpy.data.objects.new('AutoCamera', cam_auto)
scene.collection.objects.link(ob_auto_camera)
ob_auto_camera.location = (2.4995, -3.87037, 2.93468)
ob_auto_camera.rotation_euler = (1.09748, -7.21219e-08, 0.694738)
scene.camera = ob_auto_camera
light_auto_sun = bpy.data.lights.new('AutoSun', 'SUN')
light_auto_sun.energy = 3.0
light_auto_sun.angle = 0.0523599
ob_auto_sun = bpy.data.objects.new('AutoSun', light_auto_sun)
scene.collection.objects.link(ob_auto_sun)
ob_auto_sun.rotation_euler = (0.872665, 0.174533, 0.523599)
bpy.context.view_layer.update()
